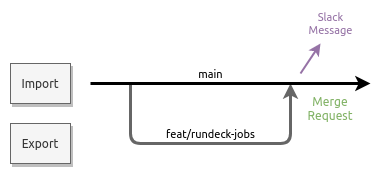

The diagram above was exported from draw.io. Its source (the exported page's mxGraphModel, read from the mxfile embedded in the PNG):
<mxGraphModel dx="1366" dy="791" grid="1" gridSize="10" guides="1" tooltips="1" connect="1" arrows="1" fold="1" page="1" pageScale="1" pageWidth="1100" pageHeight="850" math="0" shadow="0">
  <root>
    <mxCell id="0" />
    <mxCell id="1" parent="0" />
    <mxCell id="CPCu_-gcMnABH2ZwH8hP-2" value="Import" style="rounded=0;whiteSpace=wrap;html=1;fontFamily=Ubuntu;fontSource=https%3A%2F%2Ffonts.googleapis.com%2Fcss%3Ffamily%3DUbuntu;sketch=0;shadow=1;fillColor=#f5f5f5;fontColor=#333333;strokeColor=#666666;labelBackgroundColor=none;" parent="1" vertex="1">
      <mxGeometry x="40" y="80" width="60" height="40" as="geometry" />
    </mxCell>
    <mxCell id="CPCu_-gcMnABH2ZwH8hP-3" value="Export" style="rounded=0;whiteSpace=wrap;html=1;fontFamily=Ubuntu;fontSource=https%3A%2F%2Ffonts.googleapis.com%2Fcss%3Ffamily%3DUbuntu;sketch=0;shadow=1;fillColor=#f5f5f5;fontColor=#333333;strokeColor=#666666;labelBackgroundColor=none;" parent="1" vertex="1">
      <mxGeometry x="40" y="140" width="60" height="40" as="geometry" />
    </mxCell>
    <mxCell id="CPCu_-gcMnABH2ZwH8hP-7" value="feat/rundeck-jobs" style="edgeStyle=elbowEdgeStyle;elbow=vertical;endArrow=classic;html=1;rounded=1;fontFamily=Ubuntu;fontSource=https%3A%2F%2Ffonts.googleapis.com%2Fcss%3Ffamily%3DUbuntu;strokeWidth=3;fillColor=#f5f5f5;strokeColor=#666666;sketch=0;shadow=0;labelBackgroundColor=none;" parent="1" edge="1">
      <mxGeometry y="10" width="50" height="50" relative="1" as="geometry">
        <mxPoint x="160" y="100" as="sourcePoint" />
        <mxPoint x="320" y="100" as="targetPoint" />
        <Array as="points">
          <mxPoint x="230" y="160" />
        </Array>
        <mxPoint as="offset" />
      </mxGeometry>
    </mxCell>
    <mxCell id="CPCu_-gcMnABH2ZwH8hP-9" value="&lt;div&gt;Merge&lt;/div&gt;&lt;div&gt;Request&lt;/div&gt;" style="text;html=1;strokeColor=none;fillColor=none;align=center;verticalAlign=middle;whiteSpace=wrap;rounded=0;fontFamily=Ubuntu;fontSource=https%3A%2F%2Ffonts.googleapis.com%2Fcss%3Ffamily%3DUbuntu;fontColor=#82B366;sketch=0;shadow=0;labelBackgroundColor=none;" parent="1" vertex="1">
      <mxGeometry x="330" y="110" width="60" height="30" as="geometry" />
    </mxCell>
    <mxCell id="CPCu_-gcMnABH2ZwH8hP-10" value="&lt;div&gt;Slack&lt;/div&gt;&lt;div&gt;Message&lt;/div&gt;" style="endArrow=classic;html=1;rounded=1;labelBackgroundColor=none;fontFamily=Ubuntu;fontSource=https%3A%2F%2Ffonts.googleapis.com%2Fcss%3Ffamily%3DUbuntu;fontColor=#9673A6;strokeWidth=2;fillColor=#e1d5e7;strokeColor=#9673a6;sketch=0;shadow=0;" parent="1" edge="1">
      <mxGeometry x="1" y="22" width="50" height="50" relative="1" as="geometry">
        <mxPoint x="330" y="90" as="sourcePoint" />
        <mxPoint x="350" y="60" as="targetPoint" />
        <mxPoint x="28" y="-8" as="offset" />
      </mxGeometry>
    </mxCell>
    <mxCell id="CPCu_-gcMnABH2ZwH8hP-1" value="main" style="endArrow=classic;html=1;rounded=1;strokeWidth=3;fontFamily=Ubuntu;fontSource=https%3A%2F%2Ffonts.googleapis.com%2Fcss%3Ffamily%3DUbuntu;sketch=0;shadow=0;labelBackgroundColor=none;" parent="1" edge="1">
      <mxGeometry x="-0.1429" y="10" width="50" height="50" relative="1" as="geometry">
        <mxPoint x="120" y="100" as="sourcePoint" />
        <mxPoint x="400" y="100" as="targetPoint" />
        <mxPoint as="offset" />
      </mxGeometry>
    </mxCell>
  </root>
</mxGraphModel>